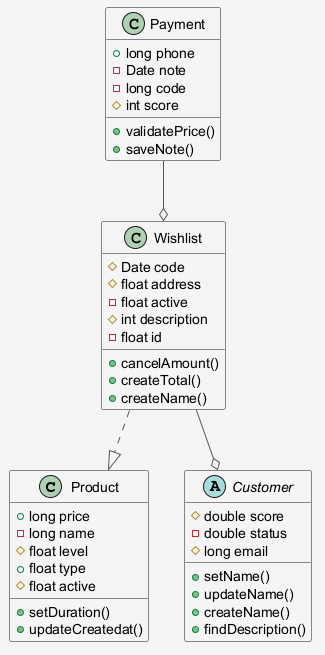

The diagram above was rendered by PlantUML. Its source (embedded in the PNG):
@startuml
skinparam shadowing false
skinparam backgroundColor #F5F5F5
skinparam ArrowColor #555555
class Product {
  +long price
  -long name
  #float level
  +float type
  #float active
  +setDuration()
  +updateCreatedat()
}
class Payment {
  +long phone
  -Date note
  -long code
  #int score
  +validatePrice()
  +saveNote()
}
class Wishlist {
  #Date code
  #float address
  -float active
  #int description
  -float id
  +cancelAmount()
  +createTotal()
  +createName()
}
abstract class Customer {
  #double score
  -double status
  #long email
  +setName()
  +updateName()
  +createName()
  +findDescription()
}
Wishlist ..|> Product
Payment --o Wishlist
Wishlist --o Customer
@enduml